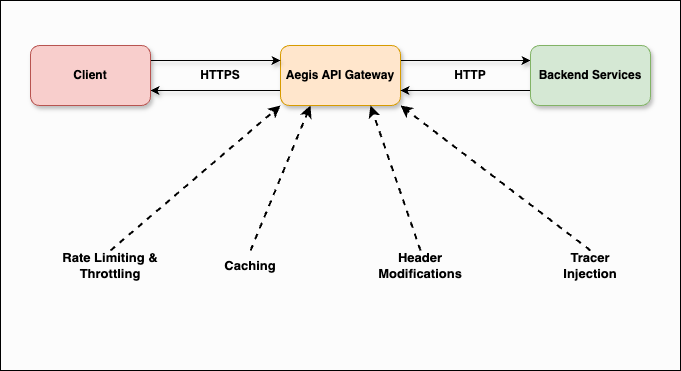

The diagram above was exported from draw.io. Its source (the exported page's mxGraphModel, read from the mxfile embedded in the PNG):
<mxGraphModel dx="728" dy="692" grid="1" gridSize="10" guides="1" tooltips="1" connect="1" arrows="1" fold="1" page="1" pageScale="1" pageWidth="1169" pageHeight="827" background="none" math="0" shadow="1">
  <root>
    <mxCell id="0" />
    <mxCell id="1" parent="0" />
    <mxCell id="3" value="" style="rounded=0;whiteSpace=wrap;html=1;strokeWidth=1;fillColor=#FCFCFC;" vertex="1" parent="1">
      <mxGeometry x="40" y="100" width="680" height="370" as="geometry" />
    </mxCell>
    <mxCell id="9" style="edgeStyle=none;html=1;exitX=0;exitY=0.75;exitDx=0;exitDy=0;entryX=1;entryY=0.75;entryDx=0;entryDy=0;shadow=1;" edge="1" parent="1" source="5" target="7">
      <mxGeometry relative="1" as="geometry" />
    </mxCell>
    <mxCell id="10" style="edgeStyle=none;html=1;exitX=1;exitY=0.25;exitDx=0;exitDy=0;entryX=0;entryY=0.25;entryDx=0;entryDy=0;shadow=1;" edge="1" parent="1" source="5" target="6">
      <mxGeometry relative="1" as="geometry" />
    </mxCell>
    <mxCell id="5" value="" style="rounded=1;whiteSpace=wrap;html=1;fillColor=#ffe6cc;strokeColor=#d79b00;shadow=1;" vertex="1" parent="1">
      <mxGeometry x="320" y="145" width="120" height="60" as="geometry" />
    </mxCell>
    <mxCell id="11" style="edgeStyle=none;html=1;exitX=0;exitY=0.75;exitDx=0;exitDy=0;entryX=1;entryY=0.75;entryDx=0;entryDy=0;shadow=1;" edge="1" parent="1" source="6" target="5">
      <mxGeometry relative="1" as="geometry" />
    </mxCell>
    <mxCell id="6" value="" style="rounded=1;whiteSpace=wrap;html=1;fillColor=#d5e8d4;strokeColor=#82b366;shadow=1;" vertex="1" parent="1">
      <mxGeometry x="570" y="145" width="120" height="60" as="geometry" />
    </mxCell>
    <mxCell id="8" style="edgeStyle=none;html=1;exitX=1;exitY=0.5;exitDx=0;exitDy=0;entryX=0;entryY=0.5;entryDx=0;entryDy=0;shadow=1;" edge="1" parent="1">
      <mxGeometry relative="1" as="geometry">
        <mxPoint x="190" y="160" as="sourcePoint" />
        <mxPoint x="320" y="160" as="targetPoint" />
      </mxGeometry>
    </mxCell>
    <mxCell id="7" value="" style="rounded=1;whiteSpace=wrap;html=1;fillColor=#f8cecc;strokeColor=#b85450;shadow=1;" vertex="1" parent="1">
      <mxGeometry x="70" y="145" width="120" height="60" as="geometry" />
    </mxCell>
    <mxCell id="12" value="&lt;b&gt;HTTPS&lt;/b&gt;" style="text;html=1;align=center;verticalAlign=middle;whiteSpace=wrap;rounded=0;shadow=1;" vertex="1" parent="1">
      <mxGeometry x="230" y="160" width="60" height="30" as="geometry" />
    </mxCell>
    <mxCell id="13" value="&lt;b&gt;HTTP&lt;/b&gt;" style="text;html=1;align=center;verticalAlign=middle;whiteSpace=wrap;rounded=0;shadow=1;" vertex="1" parent="1">
      <mxGeometry x="480" y="160" width="60" height="30" as="geometry" />
    </mxCell>
    <mxCell id="14" value="&lt;b&gt;&lt;font&gt;Client&lt;/font&gt;&lt;/b&gt;" style="text;html=1;align=center;verticalAlign=middle;whiteSpace=wrap;rounded=0;fillColor=none;strokeColor=none;shadow=1;" vertex="1" parent="1">
      <mxGeometry x="70" y="160" width="120" height="30" as="geometry" />
    </mxCell>
    <mxCell id="15" value="&lt;b&gt;&lt;font&gt;Aegis API Gateway&lt;/font&gt;&lt;/b&gt;" style="text;html=1;align=center;verticalAlign=middle;whiteSpace=wrap;rounded=0;shadow=1;" vertex="1" parent="1">
      <mxGeometry x="320" y="160" width="120" height="30" as="geometry" />
    </mxCell>
    <mxCell id="16" value="&lt;b&gt;Backend Services&lt;/b&gt;" style="text;html=1;align=center;verticalAlign=middle;whiteSpace=wrap;rounded=0;shadow=1;" vertex="1" parent="1">
      <mxGeometry x="570" y="160" width="120" height="30" as="geometry" />
    </mxCell>
    <mxCell id="24" style="edgeStyle=none;html=1;exitX=0.5;exitY=0;exitDx=0;exitDy=0;entryX=0.75;entryY=1;entryDx=0;entryDy=0;dashed=1;strokeWidth=2;" edge="1" parent="1" source="17" target="5">
      <mxGeometry relative="1" as="geometry" />
    </mxCell>
    <mxCell id="17" value="&lt;b&gt;&lt;font style=&quot;font-size: 13px;&quot;&gt;Header Modifications&lt;/font&gt;&lt;/b&gt;" style="text;html=1;align=center;verticalAlign=middle;whiteSpace=wrap;rounded=0;" vertex="1" parent="1">
      <mxGeometry x="420" y="350" width="80" height="30" as="geometry" />
    </mxCell>
    <mxCell id="23" style="edgeStyle=none;html=1;exitX=0.5;exitY=0;exitDx=0;exitDy=0;entryX=0.25;entryY=1;entryDx=0;entryDy=0;dashed=1;strokeWidth=2;" edge="1" parent="1" source="18" target="5">
      <mxGeometry relative="1" as="geometry" />
    </mxCell>
    <mxCell id="18" value="&lt;b&gt;&lt;font style=&quot;font-size: 13px;&quot;&gt;Caching&lt;/font&gt;&lt;/b&gt;" style="text;html=1;align=center;verticalAlign=middle;whiteSpace=wrap;rounded=0;" vertex="1" parent="1">
      <mxGeometry x="260" y="350" width="60" height="30" as="geometry" />
    </mxCell>
    <mxCell id="22" style="edgeStyle=none;html=1;exitX=0.5;exitY=0;exitDx=0;exitDy=0;entryX=0;entryY=1;entryDx=0;entryDy=0;dashed=1;strokeWidth=2;" edge="1" parent="1" source="19" target="5">
      <mxGeometry relative="1" as="geometry" />
    </mxCell>
    <mxCell id="19" value="&lt;b&gt;&lt;font style=&quot;font-size: 13px;&quot;&gt;Rate Limiting &amp;amp; Throttling&lt;/font&gt;&lt;/b&gt;" style="text;html=1;align=center;verticalAlign=middle;whiteSpace=wrap;rounded=0;" vertex="1" parent="1">
      <mxGeometry x="100" y="350" width="100" height="30" as="geometry" />
    </mxCell>
    <mxCell id="25" style="edgeStyle=none;html=1;exitX=0.5;exitY=0;exitDx=0;exitDy=0;entryX=1;entryY=1;entryDx=0;entryDy=0;dashed=1;strokeWidth=2;" edge="1" parent="1" source="20" target="5">
      <mxGeometry relative="1" as="geometry" />
    </mxCell>
    <mxCell id="20" value="&lt;b&gt;&lt;font style=&quot;font-size: 13px;&quot;&gt;Tracer Injection&lt;/font&gt;&lt;/b&gt;" style="text;html=1;align=center;verticalAlign=middle;whiteSpace=wrap;rounded=0;" vertex="1" parent="1">
      <mxGeometry x="600" y="350" width="60" height="30" as="geometry" />
    </mxCell>
  </root>
</mxGraphModel>